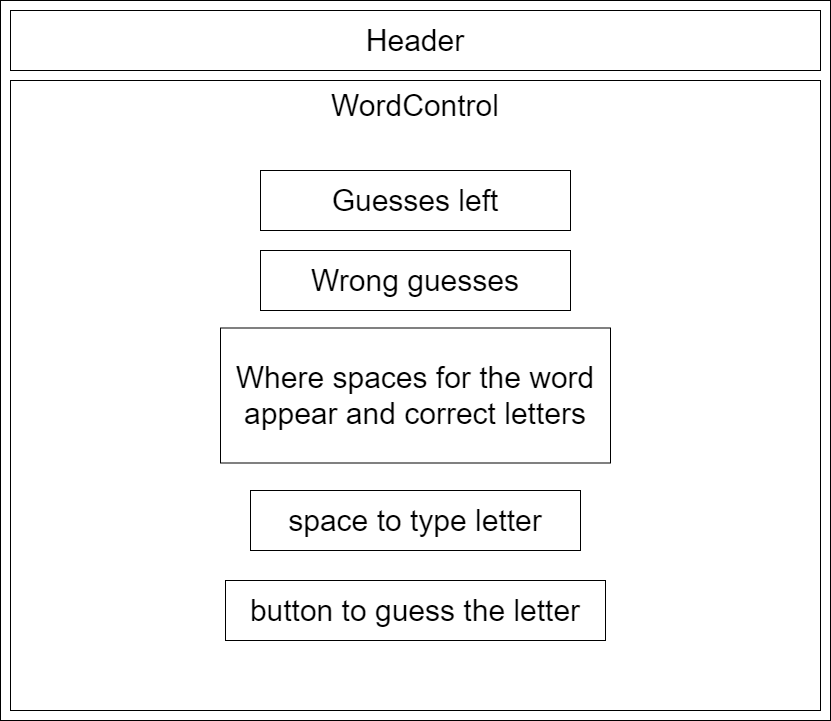

The diagram above was exported from draw.io. Its source (the exported page's mxGraphModel, read from the mxfile embedded in the PNG):
<mxGraphModel dx="891" dy="1022" grid="1" gridSize="10" guides="1" tooltips="1" connect="1" arrows="1" fold="1" page="1" pageScale="1" pageWidth="850" pageHeight="1100" math="0" shadow="0">
  <root>
    <mxCell id="0" />
    <mxCell id="1" parent="0" />
    <mxCell id="Eqz2CwokbFkTYvsqwvxt-1" value="" style="rounded=0;whiteSpace=wrap;html=1;" parent="1" vertex="1">
      <mxGeometry x="10" y="10" width="830" height="720" as="geometry" />
    </mxCell>
    <mxCell id="Eqz2CwokbFkTYvsqwvxt-2" value="&lt;font style=&quot;font-size: 30px;&quot;&gt;Header&lt;/font&gt;" style="rounded=0;whiteSpace=wrap;html=1;" parent="1" vertex="1">
      <mxGeometry x="20" y="20" width="810" height="60" as="geometry" />
    </mxCell>
    <mxCell id="Eqz2CwokbFkTYvsqwvxt-3" value="" style="rounded=0;whiteSpace=wrap;html=1;fontSize=30;" parent="1" vertex="1">
      <mxGeometry x="20" y="90" width="810" height="630" as="geometry" />
    </mxCell>
    <mxCell id="Eqz2CwokbFkTYvsqwvxt-5" value="WordControl" style="text;html=1;strokeColor=none;fillColor=none;align=center;verticalAlign=middle;whiteSpace=wrap;rounded=0;fontSize=30;" parent="1" vertex="1">
      <mxGeometry x="395" y="100" width="60" height="30" as="geometry" />
    </mxCell>
    <mxCell id="Eqz2CwokbFkTYvsqwvxt-7" value="button to guess the letter" style="rounded=0;whiteSpace=wrap;html=1;fontSize=30;" parent="1" vertex="1">
      <mxGeometry x="235" y="590" width="380" height="60" as="geometry" />
    </mxCell>
    <mxCell id="Eqz2CwokbFkTYvsqwvxt-8" value="Where spaces for the word appear and correct letters" style="rounded=0;whiteSpace=wrap;html=1;fontSize=30;" parent="1" vertex="1">
      <mxGeometry x="230" y="337.5" width="390" height="135" as="geometry" />
    </mxCell>
    <mxCell id="Eqz2CwokbFkTYvsqwvxt-9" value="Guesses left" style="rounded=0;whiteSpace=wrap;html=1;fontSize=30;" parent="1" vertex="1">
      <mxGeometry x="270" y="180" width="310" height="60" as="geometry" />
    </mxCell>
    <mxCell id="Eqz2CwokbFkTYvsqwvxt-10" value="Wrong guesses" style="rounded=0;whiteSpace=wrap;html=1;fontSize=30;" parent="1" vertex="1">
      <mxGeometry x="270" y="260" width="310" height="60" as="geometry" />
    </mxCell>
    <mxCell id="Eqz2CwokbFkTYvsqwvxt-11" value="space to type letter" style="rounded=0;whiteSpace=wrap;html=1;fontSize=30;" parent="1" vertex="1">
      <mxGeometry x="260" y="500" width="330" height="60" as="geometry" />
    </mxCell>
  </root>
</mxGraphModel>